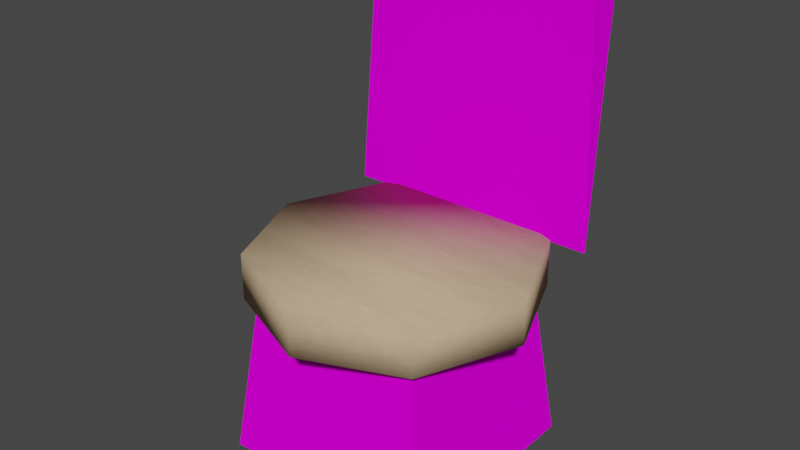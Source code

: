# Source: chair.blend  (saved by Blender 3.6.13; exported with 4.5.12 LTS)
import bpy
from mathutils import Matrix  # noqa: F401  (used for matrix-valued properties, if any)

bpy.ops.wm.read_factory_settings(use_empty=True)
scene = bpy.context.scene
scene.name = 'Scene'

# ---- collections
col_collection = bpy.data.collections.new('Collection'); scene.collection.children.link(col_collection)

# ---- images (referenced by path relative to the original .blend; pixels are not part of the script)
import os
ASSET_DIR = os.environ.get("B2B_ASSET_DIR", "")  # directory of the original .blend (textures are referenced by path, not embedded)
HERE = os.path.dirname(os.path.abspath(__file__))  # packed textures are extracted next to this script under _unpacked/

def load_image(name, relpath, width, height, colorspace="sRGB"):
    """Load a texture the original file referenced (path relative to the .blend, or extracted next to this script)."""
    p = next((c for c in (os.path.join(HERE, relpath), os.path.join(ASSET_DIR, relpath)) if relpath and os.path.exists(c)), "")
    if p:
        img = bpy.data.images.load(p, check_existing=True)
        img.name = name
    else:  # same state as the original file: an image datablock whose file is absent (Cycles renders it pink)
        img = bpy.data.images.new(name, width, height)
        img.source = "FILE"
        img.filepath = "//" + (relpath or name)
    img.colorspace_settings.name = colorspace
    return img
img_chair_base_oak_tex = load_image('chair_base_oak_tex', '_unpacked/chair_base_oak_tex.355897ca.png', 256, 256, 'sRGB')
img_chair_legs_back_oak_tex = load_image('chair_legs_back_oak_tex', '', 128, 128, 'sRGB')

# ---- materials (node trees are filled in below, after node groups)
mat_chair_base_oak = bpy.data.materials.new('chair_base_oak')
mat_chair_base_oak.use_backface_culling = True
mat_chair_base_oak.use_transparent_shadow = False
mat_chair_legs_back_oak = bpy.data.materials.new('chair_legs_back_oak')
mat_chair_legs_back_oak.use_backface_culling = True

# ---- material node trees
mat_chair_base_oak.use_nodes = True; mat_chair_base_oak.node_tree.nodes.clear()
_N = mat_chair_base_oak.node_tree.nodes; _L = mat_chair_base_oak.node_tree.links
n0 = _N.new('ShaderNodeBsdfPrincipled'); n0.name = 'Principled BSDF'; n0.location = (10, 300)
n0.distribution = 'GGX'
n0.subsurface_method = 'RANDOM_WALK_SKIN'
n0.inputs[2].default_value = 0.5167
n0.inputs[3].default_value = 1.45
n0.inputs[11].default_value = 1.01
n0.inputs[13].default_value = 0.0
n0.inputs[20].default_value = 0.0
n0.inputs[27].default_value = (0.0, 0.0, 0.0, 1.0)
n0.inputs[28].default_value = 1.0
n1 = _N.new('ShaderNodeOutputMaterial'); n1.name = 'Material Output'; n1.location = (300, 300)
n2 = _N.new('ShaderNodeTexImage'); n2.name = 'Image Texture'; n2.location = (-280, 280)
n2.image = img_chair_base_oak_tex
_L.new(n0.outputs[0], n1.inputs[0])
_L.new(n2.outputs[0], n0.inputs[0])
n1.is_active_output = True
mat_chair_legs_back_oak.use_nodes = True; mat_chair_legs_back_oak.node_tree.nodes.clear()
_N = mat_chair_legs_back_oak.node_tree.nodes; _L = mat_chair_legs_back_oak.node_tree.links
n0 = _N.new('ShaderNodeBsdfPrincipled'); n0.name = 'Principled BSDF'; n0.location = (-106, 219)
n0.distribution = 'GGX'
n0.subsurface_method = 'RANDOM_WALK_SKIN'
n0.inputs[2].default_value = 1.0
n0.inputs[3].default_value = 1.45
n0.inputs[11].default_value = 1.01
n0.inputs[13].default_value = 0.0
n0.inputs[20].default_value = 0.0
n0.inputs[27].default_value = (0.0, 0.0, 0.0, 1.0)
n0.inputs[28].default_value = 1.0
n1 = _N.new('ShaderNodeOutputMaterial'); n1.name = 'Material Output'; n1.location = (184, 219)
n2 = _N.new('ShaderNodeTexImage'); n2.name = 'Image Texture'; n2.location = (-504, -62)
n2.image = img_chair_legs_back_oak_tex
n3 = _N.new('ShaderNodeMath'); n3.name = 'Math'; n3.location = (0, 0)
n3.hide = True
n3.operation = 'GREATER_THAN'
_L.new(n0.outputs[0], n1.inputs[0])
_L.new(n2.outputs[0], n0.inputs[0])
_L.new(n2.outputs[1], n3.inputs[0])
_L.new(n3.outputs[0], n0.inputs[4])
n1.is_active_output = True

# ---- world
world_world = bpy.data.worlds.new('World'); scene.world = world_world
world_world.use_nodes = True; world_world.node_tree.nodes.clear()
_N = world_world.node_tree.nodes; _L = world_world.node_tree.links
n0 = _N.new('ShaderNodeOutputWorld'); n0.name = 'World Output'; n0.location = (300, 300)
n1 = _N.new('ShaderNodeBackground'); n1.name = 'Background'; n1.location = (10, 300)
n1.inputs[0].default_value = (0.05088, 0.05088, 0.05088, 1.0)
_L.new(n1.outputs[0], n0.inputs[0])
n0.is_active_output = True
world_world.color = (0.05088, 0.05088, 0.05088)
world_world.use_sun_shadow = False
world_world.sun_shadow_jitter_overblur = 0.0

# ---- meshes
me_cylinder = bpy.data.meshes.new('Cylinder')
me_cylinder.from_pydata([(-3.732e-09, 0.4991, 0.6249), (-3.732e-09, 0.4991, 0.7896), (0.3529, 0.3529, 0.6249), (0.3529, 0.3529, 0.7896), (0.4991, 0.0, 0.6249), (0.4991, 0.0, 0.7896), (0.3529, -0.3529, 0.6249), (0.3529, -0.3529, 0.7896), (-3.732e-09, -0.4991, 0.6249), (-3.732e-09, -0.4991, 0.7896), (-0.3529, -0.3529, 0.6249), (-0.3529, -0.3529, 0.7896), (-0.4991, 0.0, 0.6249), (-0.4991, 0.0, 0.7896), (-0.3529, 0.3529, 0.6249), (-0.3529, 0.3529, 0.7896)], [], [(0, 1, 3, 2), (2, 3, 5, 4), (4, 5, 7, 6), (6, 7, 9, 8), (8, 9, 11, 10), (10, 11, 13, 12), (3, 1, 15, 13, 11, 9, 7, 5), (12, 13, 15, 14), (14, 15, 1, 0), (0, 2, 4, 6, 8, 10, 12, 14)])
me_cylinder.polygons.foreach_set('use_smooth', [True] * 10)
_uv = me_cylinder.uv_layers.new(name='UVMap')
_uv.uv.foreach_set('vector', [4.806e-05, -0.6386, 0.8203, -0.6386, 0.8203, -0.4335, 4.806e-05, -0.4335, 4.806e-05, -0.4335, 0.8203, -0.4335, 0.8203, -0.2285, 4.806e-05, -0.2285, 4.806e-05, -0.2285, 0.8203, -0.2285, 0.8203, -0.02341, 4.812e-05, -0.02341, 4.812e-05, -0.02341, 0.8203, -0.02341, 0.8203, 0.1816, 4.809e-05, 0.1816, 4.809e-05, 0.1816, 0.8203, 0.1816, 0.8203, 0.3867, 4.809e-05, 0.3867, 4.809e-05, 0.3867, 0.8203, 0.3867, 0.8203, 0.5917, 4.812e-05, 0.5917, 0.2361, 0.1756, 0.5391, 0.05006, 0.842, 0.1756, 0.9675, 0.4785, 0.842, 0.7815, 0.5391, 0.907, 0.2361, 0.7815, 0.1106, 0.4785, 4.812e-05, 0.5917, 0.8203, 0.5917, 0.8203, 0.7968, 4.812e-05, 0.7968, 4.812e-05, 0.7968, 0.8203, 0.7968, 0.8203, 1.002, 4.812e-05, 1.002, 0.9474, 0.5215, 0.8129, 0.1968, 0.4883, 0.06237, 0.1636, 0.1968, 0.02917, 0.5215, 0.1636, 0.8461, 0.4883, 0.9806, 0.8129, 0.8461])
me_cylinder.materials.append(mat_chair_base_oak)
me_cylinder.update()
me_cube_002 = bpy.data.meshes.new('Cube.002')
me_cube_002.from_pydata([(-0.3891, -0.3891, 0.04149), (-0.3155, -0.3155, 0.6725), (-0.3891, 0.3891, 0.04149), (-0.3155, 0.3155, 0.6725), (0.3891, -0.3891, 0.04149), (0.3155, -0.3155, 0.6725), (0.3891, 0.3891, 0.04149), (0.3155, 0.3155, 0.6725)], [], [(0, 1, 3, 2), (2, 3, 7, 6), (6, 7, 5, 4), (4, 5, 1, 0)])
_uv = me_cube_002.uv_layers.new(name='UVMap')
_uv.uv.foreach_set('vector', [0.5743, 0.5347, 0.5217, 0.9887, 0.07075, 0.9887, 0.0182, 0.5347, 0.5743, 0.5306, 0.5217, 0.9847, 0.07075, 0.9847, 0.0182, 0.5306, 0.5735, 0.5347, 0.521, 0.9887, 0.06996, 0.9887, 0.01741, 0.5347, 0.5735, 0.5306, 0.521, 0.9847, 0.06996, 0.9847, 0.01741, 0.5306])
me_cube_002.materials.append(mat_chair_legs_back_oak)
me_cube_002.update()
me_cube_003 = bpy.data.meshes.new('Cube.003')
me_cube_003.from_pydata([(-0.47, 0.3748, 0.7738), (-0.415, 0.3968, 1.689), (-0.415, 0.5265, 1.675), (0.47, 0.3748, 0.7738), (0.415, 0.3968, 1.689), (0.415, 0.5265, 1.675)], [], [(0, 1, 2), (0, 2, 5, 3), (3, 5, 4), (3, 4, 1, 0), (5, 2, 1, 4)])
_uv = me_cube_003.uv_layers.new(name='UVMap')
_uv.uv.foreach_set('vector', [0.5215, 0.4993, 0.5215, -0.00155, 0.5988, -0.00155, 0.001953, 0.5, 0.03118, 1.788e-07, 0.4727, 2.384e-07, 0.502, 0.5, 0.5217, 0.5009, 0.5217, -2.541e-08, 0.599, -5.584e-08, 0.0, 0.5, 0.02923, 0.0, 0.4708, 0.0, 0.5, 0.5, 0.6808, 3.348e-09, 0.6808, 0.4415, 0.6035, 0.4415, 0.6035, 6.728e-09])
me_cube_003.materials.append(mat_chair_legs_back_oak)
me_cube_003.update()

# ---- objects
ob_seat = bpy.data.objects.new('Seat', me_cylinder)
ob_legs = bpy.data.objects.new('Legs', me_cube_002)
ob_back = bpy.data.objects.new('Back', me_cube_003)

# ---- transforms, parenting, visibility, modifiers, constraints
ob_seat.location = (0.0, 0.0, 0.0)
ob_legs.location = (0.0, 0.0, 0.0)
ob_back.location = (0.0, 0.0, 0.0)

# ---- collection membership
col_collection.objects.link(ob_seat)
col_collection.objects.link(ob_legs)
col_collection.objects.link(ob_back)

# ---- scene / render settings (as saved in the file)
scene.frame_start = 1; scene.frame_end = 250; scene.frame_set(1)
scene.render.engine = 'BLENDER_EEVEE_NEXT'
scene.cycles.sampling_pattern = 'TABULATED_SOBOL'
scene.view_settings.view_transform = 'Filmic'
bpy.context.view_layer.update()

# ---- added for rendering (the .blend has no active camera and no usable light): camera, sun
cam_auto = bpy.data.cameras.new('AutoCamera')
cam_auto.lens = 50.0
cam_auto.sensor_width = 36.0
cam_auto.clip_end = 1000.0
ob_auto_camera = bpy.data.objects.new('AutoCamera', cam_auto)
scene.collection.objects.link(ob_auto_camera)
ob_auto_camera.location = (2.01899, -2.40911, 2.4803)
ob_auto_camera.rotation_euler = (1.09748, -7.21219e-08, 0.694738)
scene.camera = ob_auto_camera
light_auto_sun = bpy.data.lights.new('AutoSun', 'SUN')
light_auto_sun.energy = 3.0
light_auto_sun.angle = 0.0523599
ob_auto_sun = bpy.data.objects.new('AutoSun', light_auto_sun)
scene.collection.objects.link(ob_auto_sun)
ob_auto_sun.rotation_euler = (0.872665, 0.174533, 0.523599)
bpy.context.view_layer.update()
